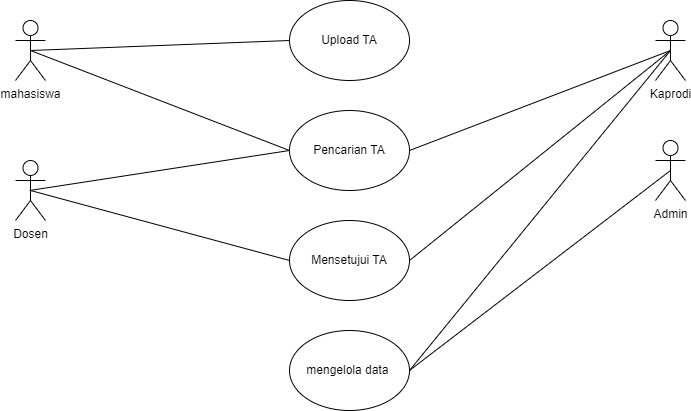

The diagram above was exported from draw.io. Its source (the exported page's mxGraphModel, read from the mxfile embedded in the PNG):
<mxGraphModel dx="1173" dy="637" grid="1" gridSize="10" guides="1" tooltips="1" connect="1" arrows="1" fold="1" page="1" pageScale="1" pageWidth="827" pageHeight="1169" math="0" shadow="0">
  <root>
    <mxCell id="0" />
    <mxCell id="1" parent="0" />
    <mxCell id="-NUR8TJnOOHUYz99bwlX-1" value="mahasiswa" style="shape=umlActor;verticalLabelPosition=bottom;verticalAlign=top;html=1;outlineConnect=0;" parent="1" vertex="1">
      <mxGeometry x="80" y="110" width="30" height="60" as="geometry" />
    </mxCell>
    <mxCell id="-NUR8TJnOOHUYz99bwlX-2" value="Upload TA" style="ellipse;whiteSpace=wrap;html=1;" parent="1" vertex="1">
      <mxGeometry x="354" y="90" width="120" height="80" as="geometry" />
    </mxCell>
    <mxCell id="-NUR8TJnOOHUYz99bwlX-3" value="Pencarian TA" style="ellipse;whiteSpace=wrap;html=1;" parent="1" vertex="1">
      <mxGeometry x="354" y="200" width="120" height="80" as="geometry" />
    </mxCell>
    <mxCell id="-NUR8TJnOOHUYz99bwlX-5" value="Dosen" style="shape=umlActor;verticalLabelPosition=bottom;verticalAlign=top;html=1;outlineConnect=0;" parent="1" vertex="1">
      <mxGeometry x="80" y="250" width="30" height="60" as="geometry" />
    </mxCell>
    <mxCell id="-NUR8TJnOOHUYz99bwlX-6" value="Admin" style="shape=umlActor;verticalLabelPosition=bottom;verticalAlign=top;html=1;outlineConnect=0;" parent="1" vertex="1">
      <mxGeometry x="720" y="230" width="30" height="60" as="geometry" />
    </mxCell>
    <mxCell id="RUOfFheMVnwqIJYIvm0o-5" value="Kaprodi" style="shape=umlActor;verticalLabelPosition=bottom;verticalAlign=top;html=1;outlineConnect=0;" parent="1" vertex="1">
      <mxGeometry x="720" y="110" width="30" height="60" as="geometry" />
    </mxCell>
    <mxCell id="K4gO1_XuZZWfDNMxCJ2t-1" value="Mensetujui TA" style="ellipse;whiteSpace=wrap;html=1;" parent="1" vertex="1">
      <mxGeometry x="354" y="310" width="120" height="80" as="geometry" />
    </mxCell>
    <mxCell id="K4gO1_XuZZWfDNMxCJ2t-2" value="mengelola data&amp;nbsp;" style="ellipse;whiteSpace=wrap;html=1;" parent="1" vertex="1">
      <mxGeometry x="354" y="420" width="120" height="80" as="geometry" />
    </mxCell>
    <mxCell id="K4gO1_XuZZWfDNMxCJ2t-3" value="" style="endArrow=none;html=1;rounded=0;entryX=0.5;entryY=0.5;entryDx=0;entryDy=0;entryPerimeter=0;exitX=0;exitY=0.5;exitDx=0;exitDy=0;" parent="1" source="-NUR8TJnOOHUYz99bwlX-2" target="-NUR8TJnOOHUYz99bwlX-1" edge="1">
      <mxGeometry width="50" height="50" relative="1" as="geometry">
        <mxPoint x="390" y="300" as="sourcePoint" />
        <mxPoint x="440" y="250" as="targetPoint" />
      </mxGeometry>
    </mxCell>
    <mxCell id="K4gO1_XuZZWfDNMxCJ2t-4" value="" style="endArrow=none;html=1;rounded=0;entryX=0.5;entryY=0.5;entryDx=0;entryDy=0;entryPerimeter=0;exitX=0;exitY=0.5;exitDx=0;exitDy=0;" parent="1" source="K4gO1_XuZZWfDNMxCJ2t-1" edge="1">
      <mxGeometry width="50" height="50" relative="1" as="geometry">
        <mxPoint x="354" y="270" as="sourcePoint" />
        <mxPoint x="95" y="280" as="targetPoint" />
      </mxGeometry>
    </mxCell>
    <mxCell id="K4gO1_XuZZWfDNMxCJ2t-5" value="" style="endArrow=none;html=1;rounded=0;exitX=1;exitY=0.5;exitDx=0;exitDy=0;entryX=0.5;entryY=0.5;entryDx=0;entryDy=0;entryPerimeter=0;" parent="1" source="-NUR8TJnOOHUYz99bwlX-3" edge="1" target="RUOfFheMVnwqIJYIvm0o-5">
      <mxGeometry width="50" height="50" relative="1" as="geometry">
        <mxPoint x="354" y="490" as="sourcePoint" />
        <mxPoint x="730" y="140" as="targetPoint" />
      </mxGeometry>
    </mxCell>
    <mxCell id="K4gO1_XuZZWfDNMxCJ2t-6" value="" style="endArrow=none;html=1;rounded=0;" parent="1" edge="1">
      <mxGeometry width="50" height="50" relative="1" as="geometry">
        <mxPoint x="354" y="240" as="sourcePoint" />
        <mxPoint x="94" y="280" as="targetPoint" />
      </mxGeometry>
    </mxCell>
    <mxCell id="K4gO1_XuZZWfDNMxCJ2t-11" value="" style="endArrow=none;html=1;rounded=0;entryX=0.5;entryY=0.5;entryDx=0;entryDy=0;entryPerimeter=0;exitX=1;exitY=0.5;exitDx=0;exitDy=0;" parent="1" source="K4gO1_XuZZWfDNMxCJ2t-1" edge="1" target="RUOfFheMVnwqIJYIvm0o-5">
      <mxGeometry width="50" height="50" relative="1" as="geometry">
        <mxPoint x="354" y="370" as="sourcePoint" />
        <mxPoint x="95" y="550" as="targetPoint" />
      </mxGeometry>
    </mxCell>
    <mxCell id="K4gO1_XuZZWfDNMxCJ2t-12" value="" style="endArrow=none;html=1;rounded=0;entryX=0.5;entryY=0.5;entryDx=0;entryDy=0;entryPerimeter=0;exitX=1;exitY=0.5;exitDx=0;exitDy=0;" parent="1" source="K4gO1_XuZZWfDNMxCJ2t-2" target="-NUR8TJnOOHUYz99bwlX-6" edge="1">
      <mxGeometry width="50" height="50" relative="1" as="geometry">
        <mxPoint x="480" y="460" as="sourcePoint" />
        <mxPoint x="115" y="440" as="targetPoint" />
      </mxGeometry>
    </mxCell>
    <mxCell id="pov4EWyB798J8hyv2DAj-1" value="" style="endArrow=none;html=1;rounded=0;entryX=0.5;entryY=0.5;entryDx=0;entryDy=0;entryPerimeter=0;exitX=0;exitY=0.5;exitDx=0;exitDy=0;" edge="1" parent="1" source="-NUR8TJnOOHUYz99bwlX-3" target="-NUR8TJnOOHUYz99bwlX-1">
      <mxGeometry width="50" height="50" relative="1" as="geometry">
        <mxPoint x="350" y="240" as="sourcePoint" />
        <mxPoint x="100" y="140" as="targetPoint" />
      </mxGeometry>
    </mxCell>
    <mxCell id="pov4EWyB798J8hyv2DAj-3" value="" style="endArrow=none;html=1;rounded=0;exitX=1;exitY=0.5;exitDx=0;exitDy=0;entryX=0.5;entryY=0.5;entryDx=0;entryDy=0;entryPerimeter=0;" edge="1" parent="1" source="K4gO1_XuZZWfDNMxCJ2t-2" target="RUOfFheMVnwqIJYIvm0o-5">
      <mxGeometry width="50" height="50" relative="1" as="geometry">
        <mxPoint x="470" y="460" as="sourcePoint" />
        <mxPoint x="360" y="300" as="targetPoint" />
      </mxGeometry>
    </mxCell>
  </root>
</mxGraphModel>